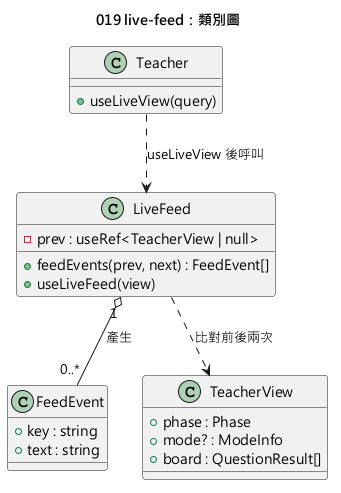

The diagram above was rendered by PlantUML. Its source (embedded in the PNG):
@startuml 019-live-feed-class
skinparamlocked defaultFontName Microsoft JhengHei
title 019 live-feed：類別圖

class "FeedEvent" as Event {
  +key : string
  +text : string
}
class "LiveFeed" as Feed {
  +feedEvents(prev, next) : FeedEvent[]
  +useLiveFeed(view)
  -prev : useRef<TeacherView | null>
}
class "TeacherView" as View {
  +phase : Phase
  +mode? : ModeInfo
  +board : QuestionResult[]
}
class "Teacher" as Teacher {
  +useLiveView(query)
}
Feed ..> View : 比對前後兩次
Feed "1" o-- "0..*" Event : 產生
Teacher ..> Feed : useLiveView 後呼叫
@enduml